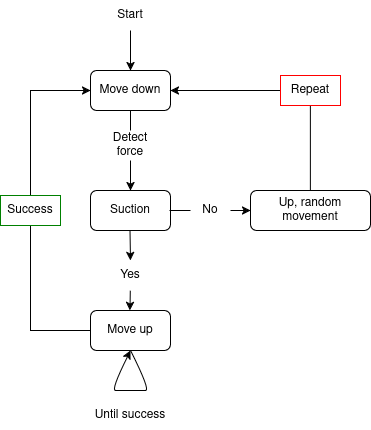

The diagram above was exported from draw.io. Its source (the exported page's mxGraphModel, read from the mxfile embedded in the PNG):
<mxGraphModel dx="624" dy="766" grid="1" gridSize="10" guides="1" tooltips="1" connect="1" arrows="1" fold="1" page="1" pageScale="1" pageWidth="827" pageHeight="1169" math="0" shadow="0">
  <root>
    <mxCell id="WIyWlLk6GJQsqaUBKTNV-0" />
    <mxCell id="WIyWlLk6GJQsqaUBKTNV-1" parent="WIyWlLk6GJQsqaUBKTNV-0" />
    <mxCell id="WIyWlLk6GJQsqaUBKTNV-3" value="Move down" style="rounded=1;whiteSpace=wrap;html=1;fontSize=12;glass=0;strokeWidth=1;shadow=0;" parent="WIyWlLk6GJQsqaUBKTNV-1" vertex="1">
      <mxGeometry x="160" y="80" width="80" height="40" as="geometry" />
    </mxCell>
    <mxCell id="-vW5xvV6kvRuQFlCXGte-7" style="edgeStyle=orthogonalEdgeStyle;rounded=0;orthogonalLoop=1;jettySize=auto;html=1;exitX=0.5;exitY=0;exitDx=0;exitDy=0;entryX=1;entryY=0.5;entryDx=0;entryDy=0;" edge="1" parent="WIyWlLk6GJQsqaUBKTNV-1" source="WIyWlLk6GJQsqaUBKTNV-7" target="WIyWlLk6GJQsqaUBKTNV-3">
      <mxGeometry relative="1" as="geometry" />
    </mxCell>
    <mxCell id="WIyWlLk6GJQsqaUBKTNV-7" value="Up, random movement" style="rounded=1;whiteSpace=wrap;html=1;fontSize=12;glass=0;strokeWidth=1;shadow=0;" parent="WIyWlLk6GJQsqaUBKTNV-1" vertex="1">
      <mxGeometry x="320" y="200" width="120" height="40" as="geometry" />
    </mxCell>
    <mxCell id="-vW5xvV6kvRuQFlCXGte-1" value="Suction" style="rounded=1;whiteSpace=wrap;html=1;fontSize=12;glass=0;strokeWidth=1;shadow=0;" vertex="1" parent="WIyWlLk6GJQsqaUBKTNV-1">
      <mxGeometry x="160" y="200" width="80" height="40" as="geometry" />
    </mxCell>
    <mxCell id="-vW5xvV6kvRuQFlCXGte-18" style="edgeStyle=orthogonalEdgeStyle;rounded=0;orthogonalLoop=1;jettySize=auto;html=1;exitX=0;exitY=0.5;exitDx=0;exitDy=0;entryX=0;entryY=0.5;entryDx=0;entryDy=0;" edge="1" parent="WIyWlLk6GJQsqaUBKTNV-1" source="-vW5xvV6kvRuQFlCXGte-2" target="WIyWlLk6GJQsqaUBKTNV-3">
      <mxGeometry relative="1" as="geometry">
        <Array as="points">
          <mxPoint x="100" y="340" />
          <mxPoint x="100" y="100" />
        </Array>
      </mxGeometry>
    </mxCell>
    <mxCell id="-vW5xvV6kvRuQFlCXGte-2" value="Move up" style="rounded=1;whiteSpace=wrap;html=1;fontSize=12;glass=0;strokeWidth=1;shadow=0;" vertex="1" parent="WIyWlLk6GJQsqaUBKTNV-1">
      <mxGeometry x="160" y="320" width="80" height="40" as="geometry" />
    </mxCell>
    <mxCell id="-vW5xvV6kvRuQFlCXGte-3" value="" style="endArrow=classic;html=1;rounded=0;entryX=0.5;entryY=0;entryDx=0;entryDy=0;" edge="1" parent="WIyWlLk6GJQsqaUBKTNV-1" target="-vW5xvV6kvRuQFlCXGte-1">
      <mxGeometry width="50" height="50" relative="1" as="geometry">
        <mxPoint x="200" y="120" as="sourcePoint" />
        <mxPoint x="250" y="70" as="targetPoint" />
      </mxGeometry>
    </mxCell>
    <mxCell id="-vW5xvV6kvRuQFlCXGte-5" value="" style="endArrow=classic;html=1;rounded=0;entryX=0.5;entryY=0;entryDx=0;entryDy=0;" edge="1" parent="WIyWlLk6GJQsqaUBKTNV-1" source="-vW5xvV6kvRuQFlCXGte-9">
      <mxGeometry width="50" height="50" relative="1" as="geometry">
        <mxPoint x="199.5" y="240" as="sourcePoint" />
        <mxPoint x="199.5" y="320" as="targetPoint" />
      </mxGeometry>
    </mxCell>
    <mxCell id="-vW5xvV6kvRuQFlCXGte-6" value="" style="endArrow=classic;html=1;rounded=0;entryX=0;entryY=0.5;entryDx=0;entryDy=0;" edge="1" parent="WIyWlLk6GJQsqaUBKTNV-1" target="WIyWlLk6GJQsqaUBKTNV-7">
      <mxGeometry width="50" height="50" relative="1" as="geometry">
        <mxPoint x="239" y="220" as="sourcePoint" />
        <mxPoint x="239" y="300" as="targetPoint" />
      </mxGeometry>
    </mxCell>
    <mxCell id="-vW5xvV6kvRuQFlCXGte-8" value="Detect force" style="text;html=1;strokeColor=none;fillColor=white;align=center;verticalAlign=middle;whiteSpace=wrap;rounded=0;" vertex="1" parent="WIyWlLk6GJQsqaUBKTNV-1">
      <mxGeometry x="170" y="140" width="60" height="30" as="geometry" />
    </mxCell>
    <mxCell id="-vW5xvV6kvRuQFlCXGte-10" value="" style="endArrow=classic;html=1;rounded=0;entryX=0.5;entryY=0;entryDx=0;entryDy=0;" edge="1" parent="WIyWlLk6GJQsqaUBKTNV-1" target="-vW5xvV6kvRuQFlCXGte-9">
      <mxGeometry width="50" height="50" relative="1" as="geometry">
        <mxPoint x="199.5" y="240" as="sourcePoint" />
        <mxPoint x="199.5" y="320" as="targetPoint" />
      </mxGeometry>
    </mxCell>
    <mxCell id="-vW5xvV6kvRuQFlCXGte-9" value="Yes" style="text;html=1;strokeColor=none;fillColor=white;align=center;verticalAlign=middle;whiteSpace=wrap;rounded=0;" vertex="1" parent="WIyWlLk6GJQsqaUBKTNV-1">
      <mxGeometry x="170" y="270" width="60" height="30" as="geometry" />
    </mxCell>
    <mxCell id="-vW5xvV6kvRuQFlCXGte-11" value="No" style="text;html=1;strokeColor=none;fillColor=white;align=center;verticalAlign=middle;whiteSpace=wrap;rounded=0;" vertex="1" parent="WIyWlLk6GJQsqaUBKTNV-1">
      <mxGeometry x="260" y="205" width="40" height="30" as="geometry" />
    </mxCell>
    <mxCell id="-vW5xvV6kvRuQFlCXGte-12" value="Repeat" style="text;html=1;strokeColor=red;fillColor=white;align=center;verticalAlign=middle;whiteSpace=wrap;rounded=0;" vertex="1" parent="WIyWlLk6GJQsqaUBKTNV-1">
      <mxGeometry x="350" y="85" width="60" height="30" as="geometry" />
    </mxCell>
    <mxCell id="-vW5xvV6kvRuQFlCXGte-13" value="Start" style="text;html=1;strokeColor=none;fillColor=white;align=center;verticalAlign=middle;whiteSpace=wrap;rounded=0;" vertex="1" parent="WIyWlLk6GJQsqaUBKTNV-1">
      <mxGeometry x="170" y="10" width="60" height="30" as="geometry" />
    </mxCell>
    <mxCell id="-vW5xvV6kvRuQFlCXGte-16" value="" style="endArrow=classic;html=1;rounded=0;entryX=0.5;entryY=0;entryDx=0;entryDy=0;" edge="1" parent="WIyWlLk6GJQsqaUBKTNV-1" target="WIyWlLk6GJQsqaUBKTNV-3">
      <mxGeometry width="50" height="50" relative="1" as="geometry">
        <mxPoint x="200" y="40" as="sourcePoint" />
        <mxPoint x="250" y="-10" as="targetPoint" />
      </mxGeometry>
    </mxCell>
    <mxCell id="-vW5xvV6kvRuQFlCXGte-19" value="Success" style="text;html=4;strokeColor=green;fillColor=white;align=center;verticalAlign=middle;whiteSpace=wrap;rounded=0;" vertex="1" parent="WIyWlLk6GJQsqaUBKTNV-1">
      <mxGeometry x="70" y="205" width="60" height="30" as="geometry" />
    </mxCell>
    <mxCell id="-vW5xvV6kvRuQFlCXGte-20" value="" style="curved=1;endArrow=classic;html=1;rounded=0;exitX=0.5;exitY=1;exitDx=0;exitDy=0;" edge="1" parent="WIyWlLk6GJQsqaUBKTNV-1" source="-vW5xvV6kvRuQFlCXGte-2">
      <mxGeometry width="50" height="50" relative="1" as="geometry">
        <mxPoint x="180" y="450" as="sourcePoint" />
        <mxPoint x="200" y="360" as="targetPoint" />
        <Array as="points">
          <mxPoint x="220" y="400" />
          <mxPoint x="210" y="400" />
          <mxPoint x="190" y="400" />
          <mxPoint x="180" y="400" />
        </Array>
      </mxGeometry>
    </mxCell>
    <mxCell id="-vW5xvV6kvRuQFlCXGte-21" value="Until success" style="text;html=1;strokeColor=none;fillColor=white;align=center;verticalAlign=middle;whiteSpace=wrap;rounded=0;" vertex="1" parent="WIyWlLk6GJQsqaUBKTNV-1">
      <mxGeometry x="160" y="410" width="80" height="30" as="geometry" />
    </mxCell>
  </root>
</mxGraphModel>